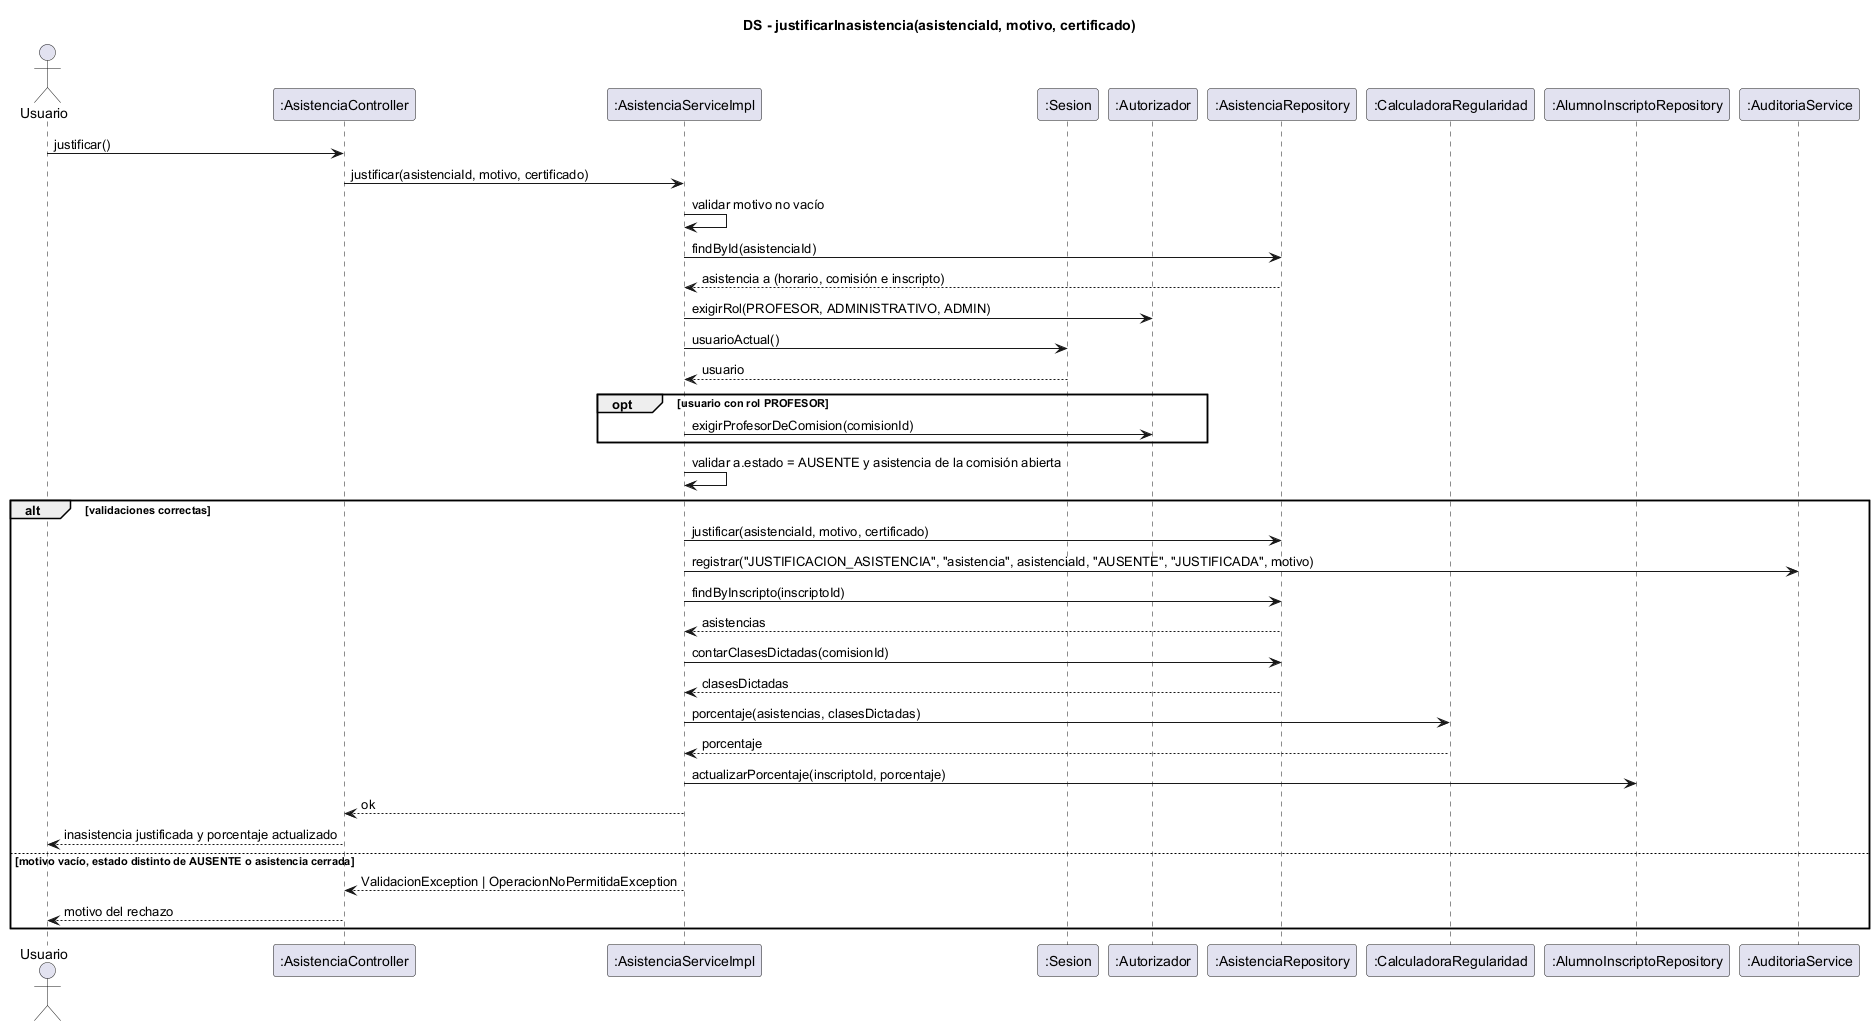

The diagram above was rendered by PlantUML. Its source (embedded in the PNG):
@startuml ds-justificar-inasistencia
skinparam shadowing false
title DS - justificarInasistencia(asistenciaId, motivo, certificado)
actor Usuario
participant ":AsistenciaController" as C
participant ":AsistenciaServiceImpl" as S
participant ":Sesion" as SE
participant ":Autorizador" as AU
participant ":AsistenciaRepository" as AR
participant ":CalculadoraRegularidad" as CALC
participant ":AlumnoInscriptoRepository" as IR
participant ":AuditoriaService" as AUD

Usuario -> C : justificar()
C -> S : justificar(asistenciaId, motivo, certificado)
S -> S : validar motivo no vacío
S -> AR : findById(asistenciaId)
AR --> S : asistencia a (horario, comisión e inscripto)
S -> AU : exigirRol(PROFESOR, ADMINISTRATIVO, ADMIN)
S -> SE : usuarioActual()
SE --> S : usuario
opt usuario con rol PROFESOR
  S -> AU : exigirProfesorDeComision(comisionId)
end
S -> S : validar a.estado = AUSENTE y asistencia de la comisión abierta
alt validaciones correctas
  S -> AR : justificar(asistenciaId, motivo, certificado)
  S -> AUD : registrar("JUSTIFICACION_ASISTENCIA", "asistencia", asistenciaId, "AUSENTE", "JUSTIFICADA", motivo)
  S -> AR : findByInscripto(inscriptoId)
  AR --> S : asistencias
  S -> AR : contarClasesDictadas(comisionId)
  AR --> S : clasesDictadas
  S -> CALC : porcentaje(asistencias, clasesDictadas)
  CALC --> S : porcentaje
  S -> IR : actualizarPorcentaje(inscriptoId, porcentaje)
  S --> C : ok
  C --> Usuario : inasistencia justificada y porcentaje actualizado
else motivo vacío, estado distinto de AUSENTE o asistencia cerrada
  S --> C : ValidacionException | OperacionNoPermitidaException
  C --> Usuario : motivo del rechazo
end
@enduml